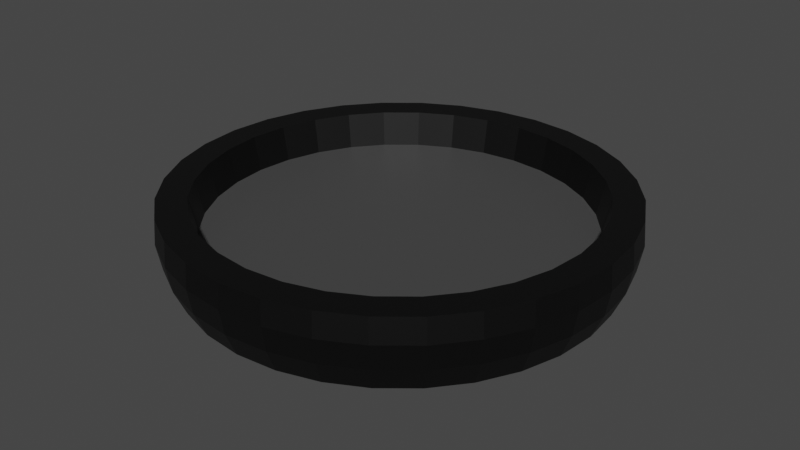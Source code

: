# Source: base.blend  (saved by Blender 3.2.14; exported with 4.5.12 LTS)
import bpy
from mathutils import Matrix  # noqa: F401  (used for matrix-valued properties, if any)

bpy.ops.wm.read_factory_settings(use_empty=True)
scene = bpy.context.scene
scene.name = 'Scene'

# ---- collections
col_collection = bpy.data.collections.new('Collection'); scene.collection.children.link(col_collection)

# ---- materials (node trees are filled in below, after node groups)
mat_material_001 = bpy.data.materials.new('Material.001')
mat_material_001.use_transparent_shadow = False
mat_material_002 = bpy.data.materials.new('Material.002')
mat_material_002.use_transparent_shadow = False

# ---- material node trees
mat_material_001.use_nodes = True; mat_material_001.node_tree.nodes.clear()
_N = mat_material_001.node_tree.nodes; _L = mat_material_001.node_tree.links
n0 = _N.new('ShaderNodeBsdfPrincipled'); n0.name = 'Principled BSDF'; n0.location = (10, 300)
n0.distribution = 'GGX'
n0.subsurface_method = 'RANDOM_WALK_SKIN'
n0.inputs[0].default_value = (0.0, 0.0, 0.0, 1.0)
n0.inputs[3].default_value = 1.45
n0.inputs[27].default_value = (0.0, 0.0, 0.0, 1.0)
n0.inputs[28].default_value = 1.0
n1 = _N.new('ShaderNodeOutputMaterial'); n1.name = 'Material Output'; n1.location = (300, 300)
_L.new(n0.outputs[0], n1.inputs[0])
n1.is_active_output = True
mat_material_002.use_nodes = True; mat_material_002.node_tree.nodes.clear()
_N = mat_material_002.node_tree.nodes; _L = mat_material_002.node_tree.links
n0 = _N.new('ShaderNodeBsdfPrincipled'); n0.name = 'Principled BSDF'; n0.location = (10, 300)
n0.distribution = 'GGX'
n0.subsurface_method = 'RANDOM_WALK_SKIN'
n0.inputs[0].default_value = (0.06072, 0.06072, 0.06072, 1.0)
n0.inputs[3].default_value = 1.45
n0.inputs[27].default_value = (0.0, 0.0, 0.0, 1.0)
n0.inputs[28].default_value = 1.0
n1 = _N.new('ShaderNodeOutputMaterial'); n1.name = 'Material Output'; n1.location = (300, 300)
_L.new(n0.outputs[0], n1.inputs[0])
n1.is_active_output = True

# ---- world
world_world = bpy.data.worlds.new('World'); scene.world = world_world
world_world.use_nodes = True; world_world.node_tree.nodes.clear()
_N = world_world.node_tree.nodes; _L = world_world.node_tree.links
n0 = _N.new('ShaderNodeOutputWorld'); n0.name = 'World Output'; n0.location = (300, 300)
n1 = _N.new('ShaderNodeBackground'); n1.name = 'Background'; n1.location = (10, 300)
n1.inputs[0].default_value = (0.05088, 0.05088, 0.05088, 1.0)
_L.new(n1.outputs[0], n0.inputs[0])
n0.is_active_output = True
world_world.color = (0.05088, 0.05088, 0.05088)
world_world.use_sun_shadow = False
world_world.sun_shadow_jitter_overblur = 0.0

# ---- meshes
me_cylinder = bpy.data.meshes.new('Cylinder')
me_cylinder.from_pydata([(4.875e-09, 2.817, 0.0), (-7.108e-08, 2.604, 1.0), (0.5496, 2.763, 0.0), (0.5081, 2.554, 1.0), (1.078, 2.603, 0.0), (0.9967, 2.406, 1.0), (1.565, 2.343, 0.0), (1.447, 2.165, 1.0), (1.992, 1.992, 0.0), (1.842, 1.842, 1.0), (2.343, 1.565, 0.0), (2.165, 1.447, 1.0), (2.603, 1.078, 0.0), (2.406, 0.9967, 1.0), (2.763, 0.5496, 0.0), (2.554, 0.5081, 1.0), (2.817, -1.277e-07, 0.0), (2.604, -1.208e-07, 1.0), (2.763, -0.5496, 0.0), (2.554, -0.5081, 1.0), (2.603, -1.078, 0.0), (2.406, -0.9967, 1.0), (2.343, -1.565, 0.0), (2.165, -1.447, 1.0), (1.992, -1.992, 0.0), (1.842, -1.842, 1.0), (1.565, -2.343, 0.0), (1.447, -2.165, 1.0), (1.078, -2.603, 0.0), (0.9967, -2.406, 1.0), (0.5496, -2.763, 0.0), (0.5081, -2.554, 1.0), (-2.414e-07, -2.817, 0.0), (-2.401e-07, -2.604, 1.0), (-0.5496, -2.763, 0.0), (-0.5081, -2.554, 1.0), (-1.078, -2.603, 0.0), (-0.9967, -2.406, 1.0), (-1.565, -2.343, 0.0), (-1.447, -2.165, 1.0), (-1.992, -1.992, 0.0), (-1.842, -1.842, 1.0), (-2.343, -1.565, 0.0), (-2.165, -1.447, 1.0), (-2.603, -1.078, 0.0), (-2.406, -0.9967, 1.0), (-2.763, -0.5496, 0.0), (-2.554, -0.5081, 1.0), (-2.817, 2.906e-08, 0.0), (-2.604, 3.577e-08, 1.0), (-2.763, 0.5496, 0.0), (-2.554, 0.5081, 1.0), (-2.603, 1.078, 0.0), (-2.406, 0.9967, 1.0), (-2.343, 1.565, 0.0), (-2.165, 1.447, 1.0), (-1.992, 1.992, 0.0), (-1.842, 1.842, 1.0), (-1.565, 2.343, 0.0), (-1.447, 2.165, 1.0), (-1.078, 2.603, 0.0), (-0.9967, 2.406, 1.0), (-0.5496, 2.763, 0.0), (-0.5081, 2.554, 1.0), (0.5853, 2.942, 1.0), (0.0, 3.0, 1.0), (1.148, 2.772, 1.0), (1.667, 2.494, 1.0), (2.121, 2.121, 1.0), (2.494, 1.667, 1.0), (2.772, 1.148, 1.0), (2.942, 0.5853, 1.0), (3.0, -1.311e-07, 1.0), (2.942, -0.5853, 1.0), (2.772, -1.148, 1.0), (2.494, -1.667, 1.0), (2.121, -2.121, 1.0), (1.667, -2.494, 1.0), (1.148, -2.772, 1.0), (0.5853, -2.942, 1.0), (-2.623e-07, -3.0, 1.0), (-0.5853, -2.942, 1.0), (-1.148, -2.772, 1.0), (-1.667, -2.494, 1.0), (-2.121, -2.121, 1.0), (-2.494, -1.667, 1.0), (-2.772, -1.148, 1.0), (-2.942, -0.5853, 1.0), (-3.0, 3.577e-08, 1.0), (-2.942, 0.5853, 1.0), (-2.772, 1.148, 1.0), (-2.494, 1.667, 1.0), (-2.121, 2.121, 1.0), (-1.667, 2.494, 1.0), (-1.148, 2.772, 1.0), (-0.5853, 2.942, 1.0), (0.4894, 2.46, 0.5354), (-6.949e-08, 2.509, 0.5354), (0.96, 2.318, 0.5354), (1.394, 2.086, 0.5354), (1.774, 1.774, 0.5354), (2.086, 1.394, 0.5354), (2.318, 0.96, 0.5354), (2.46, 0.4894, 0.5354), (2.509, -1.169e-07, 0.5354), (2.46, -0.4894, 0.5354), (2.318, -0.96, 0.5354), (2.086, -1.394, 0.5354), (1.774, -1.774, 0.5354), (1.394, -2.086, 0.5354), (0.96, -2.318, 0.5354), (0.4894, -2.46, 0.5354), (-2.323e-07, -2.509, 0.5354), (-0.4894, -2.46, 0.5354), (-0.96, -2.318, 0.5354), (-1.394, -2.086, 0.5354), (-1.774, -1.774, 0.5354), (-2.086, -1.394, 0.5354), (-2.318, -0.96, 0.5354), (-2.46, -0.4894, 0.5354), (-2.509, 3.391e-08, 0.5354), (-2.46, 0.4894, 0.5354), (-2.318, 0.96, 0.5354), (-2.086, 1.394, 0.5354), (-1.774, 1.774, 0.5354), (-1.394, 2.086, 0.5354), (-0.96, 2.318, 0.5354), (-0.4894, 2.46, 0.5354), (3.591e-09, 2.963, 0.3284), (1.918e-09, 3.025, 0.6716), (0.5902, 2.967, 0.6716), (0.578, 2.906, 0.3284), (1.158, 2.795, 0.6716), (1.134, 2.737, 0.3284), (1.681, 2.515, 0.6716), (1.646, 2.463, 0.3284), (2.139, 2.139, 0.6716), (2.095, 2.095, 0.3284), (2.515, 1.681, 0.6716), (2.463, 1.646, 0.3284), (2.795, 1.158, 0.6716), (2.737, 1.134, 0.3284), (2.967, 0.5902, 0.6716), (2.906, 0.578, 0.3284), (3.025, -1.315e-07, 0.6716), (2.963, -1.303e-07, 0.3284), (2.967, -0.5902, 0.6716), (2.906, -0.578, 0.3284), (2.795, -1.158, 0.6716), (2.737, -1.134, 0.3284), (2.515, -1.681, 0.6716), (2.463, -1.646, 0.3284), (2.139, -2.139, 0.6716), (2.095, -2.095, 0.3284), (1.681, -2.515, 0.6716), (1.646, -2.463, 0.3284), (1.158, -2.795, 0.6716), (1.134, -2.737, 0.3284), (0.5902, -2.967, 0.6716), (0.578, -2.906, 0.3284), (-2.626e-07, -3.025, 0.6716), (-2.554e-07, -2.963, 0.3284), (-0.5902, -2.967, 0.6716), (-0.578, -2.906, 0.3284), (-1.158, -2.795, 0.6716), (-1.134, -2.737, 0.3284), (-1.681, -2.515, 0.6716), (-1.646, -2.463, 0.3284), (-2.139, -2.139, 0.6716), (-2.095, -2.095, 0.3284), (-2.515, -1.681, 0.6716), (-2.463, -1.646, 0.3284), (-2.795, -1.158, 0.6716), (-2.737, -1.134, 0.3284), (-2.967, -0.5902, 0.6716), (-2.906, -0.578, 0.3284), (-3.025, 3.681e-08, 0.6716), (-2.963, 3.451e-08, 0.3284), (-2.967, 0.5902, 0.6716), (-2.906, 0.578, 0.3284), (-2.795, 1.158, 0.6716), (-2.737, 1.134, 0.3284), (-2.515, 1.681, 0.6716), (-2.463, 1.646, 0.3284), (-2.139, 2.139, 0.6716), (-2.095, 2.095, 0.3284), (-1.681, 2.515, 0.6716), (-1.646, 2.463, 0.3284), (-1.158, 2.795, 0.6716), (-1.134, 2.737, 0.3284), (-0.5902, 2.967, 0.6716), (-0.578, 2.906, 0.3284)], [], [(129, 65, 64, 130), (130, 64, 66, 132), (132, 66, 67, 134), (134, 67, 68, 136), (136, 68, 69, 138), (138, 69, 70, 140), (140, 70, 71, 142), (142, 71, 72, 144), (144, 72, 73, 146), (146, 73, 74, 148), (148, 74, 75, 150), (150, 75, 76, 152), (152, 76, 77, 154), (154, 77, 78, 156), (156, 78, 79, 158), (158, 79, 80, 160), (160, 80, 81, 162), (162, 81, 82, 164), (164, 82, 83, 166), (166, 83, 84, 168), (168, 84, 85, 170), (170, 85, 86, 172), (172, 86, 87, 174), (174, 87, 88, 176), (176, 88, 89, 178), (178, 89, 90, 180), (180, 90, 91, 182), (182, 91, 92, 184), (184, 92, 93, 186), (186, 93, 94, 188), (57, 55, 123, 124), (188, 94, 95, 190), (190, 95, 65, 129), (0, 2, 4, 6, 8, 10, 12, 14, 16, 18, 20, 22, 24, 26, 28, 30, 32, 34, 36, 38, 40, 42, 44, 46, 48, 50, 52, 54, 56, 58, 60, 62), (1, 3, 64, 65), (3, 5, 66, 64), (5, 7, 67, 66), (7, 9, 68, 67), (9, 11, 69, 68), (11, 13, 70, 69), (13, 15, 71, 70), (15, 17, 72, 71), (17, 19, 73, 72), (19, 21, 74, 73), (21, 23, 75, 74), (23, 25, 76, 75), (25, 27, 77, 76), (27, 29, 78, 77), (29, 31, 79, 78), (31, 33, 80, 79), (33, 35, 81, 80), (35, 37, 82, 81), (37, 39, 83, 82), (39, 41, 84, 83), (41, 43, 85, 84), (43, 45, 86, 85), (45, 47, 87, 86), (47, 49, 88, 87), (49, 51, 89, 88), (51, 53, 90, 89), (53, 55, 91, 90), (55, 57, 92, 91), (57, 59, 93, 92), (59, 61, 94, 93), (61, 63, 95, 94), (63, 1, 65, 95), (96, 97, 127, 126, 125, 124, 123, 122, 121, 120, 119, 118, 117, 116, 115, 114, 113, 112, 111, 110, 109, 108, 107, 106, 105, 104, 103, 102, 101, 100, 99, 98), (31, 29, 110, 111), (5, 3, 96, 98), (59, 57, 124, 125), (33, 31, 111, 112), (7, 5, 98, 99), (61, 59, 125, 126), (35, 33, 112, 113), (9, 7, 99, 100), (63, 61, 126, 127), (37, 35, 113, 114), (11, 9, 100, 101), (1, 63, 127, 97), (39, 37, 114, 115), (13, 11, 101, 102), (41, 39, 115, 116), (15, 13, 102, 103), (43, 41, 116, 117), (17, 15, 103, 104), (45, 43, 117, 118), (19, 17, 104, 105), (47, 45, 118, 119), (21, 19, 105, 106), (49, 47, 119, 120), (23, 21, 106, 107), (51, 49, 120, 121), (25, 23, 107, 108), (53, 51, 121, 122), (27, 25, 108, 109), (55, 53, 122, 123), (29, 27, 109, 110), (3, 1, 97, 96), (62, 191, 128, 0), (191, 190, 129, 128), (60, 189, 191, 62), (189, 188, 190, 191), (58, 187, 189, 60), (187, 186, 188, 189), (56, 185, 187, 58), (185, 184, 186, 187), (54, 183, 185, 56), (183, 182, 184, 185), (52, 181, 183, 54), (181, 180, 182, 183), (50, 179, 181, 52), (179, 178, 180, 181), (48, 177, 179, 50), (177, 176, 178, 179), (46, 175, 177, 48), (175, 174, 176, 177), (44, 173, 175, 46), (173, 172, 174, 175), (42, 171, 173, 44), (171, 170, 172, 173), (40, 169, 171, 42), (169, 168, 170, 171), (38, 167, 169, 40), (167, 166, 168, 169), (36, 165, 167, 38), (165, 164, 166, 167), (34, 163, 165, 36), (163, 162, 164, 165), (32, 161, 163, 34), (161, 160, 162, 163), (30, 159, 161, 32), (159, 158, 160, 161), (28, 157, 159, 30), (157, 156, 158, 159), (26, 155, 157, 28), (155, 154, 156, 157), (24, 153, 155, 26), (153, 152, 154, 155), (22, 151, 153, 24), (151, 150, 152, 153), (20, 149, 151, 22), (149, 148, 150, 151), (18, 147, 149, 20), (147, 146, 148, 149), (16, 145, 147, 18), (145, 144, 146, 147), (14, 143, 145, 16), (143, 142, 144, 145), (12, 141, 143, 14), (141, 140, 142, 143), (10, 139, 141, 12), (139, 138, 140, 141), (8, 137, 139, 10), (137, 136, 138, 139), (6, 135, 137, 8), (135, 134, 136, 137), (4, 133, 135, 6), (133, 132, 134, 135), (2, 131, 133, 4), (131, 130, 132, 133), (0, 128, 131, 2), (128, 129, 130, 131)])
me_cylinder.polygons.foreach_set('material_index', [0, 0, 0, 0, 0, 0, 0, 0, 0, 0, 0, 0, 0, 0, 0, 0, 0, 0, 0, 0, 0, 0, 0, 0, 0, 0, 0, 0, 0, 0, 0, 0, 0, 0, 0, 0, 0, 0, 0, 0, 0, 0, 0, 0, 0, 0, 0, 0, 0, 0, 0, 0, 0, 0, 0, 0, 0, 0, 0, 0, 0, 0, 0, 0, 0, 0, 1, 0, 0, 0, 0, 0, 0, 0, 0, 0, 0, 0, 0, 0, 0, 0, 0, 0, 0, 0, 0, 0, 0, 0, 0, 0, 0, 0, 0, 0, 0, 0, 0, 0, 0, 0, 0, 0, 0, 0, 0, 0, 0, 0, 0, 0, 0, 0, 0, 0, 0, 0, 0, 0, 0, 0, 0, 0, 0, 0, 0, 0, 0, 0, 0, 0, 0, 0, 0, 0, 0, 0, 0, 0, 0, 0, 0, 0, 0, 0, 0, 0, 0, 0, 0, 0, 0, 0, 0, 0, 0, 0, 0, 0, 0, 0])
_uv = me_cylinder.uv_layers.new(name='UVMap')
_uv.uv.foreach_set('vector', [1.0, 0.8333, 1.0, 1.0, 0.9688, 1.0, 0.9688, 0.8333, 0.9688, 0.8333, 0.9688, 1.0, 0.9375, 1.0, 0.9375, 0.8333, 0.9375, 0.8333, 0.9375, 1.0, 0.9062, 1.0, 0.9062, 0.8333, 0.9062, 0.8333, 0.9062, 1.0, 0.875, 1.0, 0.875, 0.8333, 0.875, 0.8333, 0.875, 1.0, 0.8438, 1.0, 0.8437, 0.8333, 0.8437, 0.8333, 0.8438, 1.0, 0.8125, 1.0, 0.8125, 0.8333, 0.8125, 0.8333, 0.8125, 1.0, 0.7812, 1.0, 0.7812, 0.8333, 0.7812, 0.8333, 0.7812, 1.0, 0.75, 1.0, 0.75, 0.8333, 0.75, 0.8333, 0.75, 1.0, 0.7188, 1.0, 0.7188, 0.8333, 0.7188, 0.8333, 0.7188, 1.0, 0.6875, 1.0, 0.6875, 0.8333, 0.6875, 0.8333, 0.6875, 1.0, 0.6562, 1.0, 0.6562, 0.8333, 0.6562, 0.8333, 0.6562, 1.0, 0.625, 1.0, 0.625, 0.8333, 0.625, 0.8333, 0.625, 1.0, 0.5938, 1.0, 0.5938, 0.8333, 0.5938, 0.8333, 0.5938, 1.0, 0.5625, 1.0, 0.5625, 0.8333, 0.5625, 0.8333, 0.5625, 1.0, 0.5312, 1.0, 0.5312, 0.8333, 0.5312, 0.8333, 0.5312, 1.0, 0.5, 1.0, 0.5, 0.8333, 0.5, 0.8333, 0.5, 1.0, 0.4688, 1.0, 0.4687, 0.8333, 0.4687, 0.8333, 0.4688, 1.0, 0.4375, 1.0, 0.4375, 0.8333, 0.4375, 0.8333, 0.4375, 1.0, 0.4062, 1.0, 0.4062, 0.8333, 0.4062, 0.8333, 0.4062, 1.0, 0.375, 1.0, 0.375, 0.8333, 0.375, 0.8333, 0.375, 1.0, 0.3438, 1.0, 0.3438, 0.8333, 0.3438, 0.8333, 0.3438, 1.0, 0.3125, 1.0, 0.3125, 0.8333, 0.3125, 0.8333, 0.3125, 1.0, 0.2812, 1.0, 0.2812, 0.8333, 0.2812, 0.8333, 0.2812, 1.0, 0.25, 1.0, 0.25, 0.8333, 0.25, 0.8333, 0.25, 1.0, 0.2188, 1.0, 0.2188, 0.8333, 0.2188, 0.8333, 0.2188, 1.0, 0.1875, 1.0, 0.1875, 0.8333, 0.1875, 0.8333, 0.1875, 1.0, 0.1562, 1.0, 0.1562, 0.8333, 0.1562, 0.8333, 0.1562, 1.0, 0.125, 1.0, 0.125, 0.8333, 0.125, 0.8333, 0.125, 1.0, 0.09375, 1.0, 0.09375, 0.8333, 0.09375, 0.8333, 0.09375, 1.0, 0.0625, 1.0, 0.0625, 0.8333, 0.1027, 0.3973, 0.07676, 0.3658, 0.07676, 0.3658, 0.1027, 0.3973, 0.0625, 0.8333, 0.0625, 1.0, 0.03125, 1.0, 0.03125, 0.8333, 0.03125, 0.8333, 0.03125, 1.0, 0.0, 1.0, 0.0, 0.8333, 0.75, 0.49, 0.7968, 0.4854, 0.8418, 0.4717, 0.8833, 0.4496, 0.9197, 0.4197, 0.9496, 0.3833, 0.9717, 0.3418, 0.9854, 0.2968, 0.99, 0.25, 0.9854, 0.2032, 0.9717, 0.1582, 0.9496, 0.1167, 0.9197, 0.08029, 0.8833, 0.05045, 0.8418, 0.02827, 0.7968, 0.01461, 0.75, 0.01, 0.7032, 0.01461, 0.6582, 0.02827, 0.6167, 0.05045, 0.5803, 0.08029, 0.5504, 0.1167, 0.5283, 0.1582, 0.5146, 0.2032, 0.51, 0.25, 0.5146, 0.2968, 0.5283, 0.3418, 0.5504, 0.3833, 0.5803, 0.4197, 0.6167, 0.4496, 0.6582, 0.4717, 0.7032, 0.4854, 0.25, 0.4584, 0.2906, 0.4543, 0.2968, 0.4854, 0.25, 0.49, 0.2906, 0.4543, 0.3297, 0.4425, 0.3418, 0.4717, 0.2968, 0.4854, 0.3297, 0.4425, 0.3658, 0.4232, 0.3833, 0.4496, 0.3418, 0.4717, 0.3658, 0.4232, 0.3973, 0.3973, 0.4197, 0.4197, 0.3833, 0.4496, 0.3973, 0.3973, 0.4232, 0.3658, 0.4496, 0.3833, 0.4197, 0.4197, 0.4232, 0.3658, 0.4425, 0.3297, 0.4717, 0.3418, 0.4496, 0.3833, 0.4425, 0.3297, 0.4543, 0.2906, 0.4854, 0.2968, 0.4717, 0.3418, 0.4543, 0.2906, 0.4584, 0.25, 0.49, 0.25, 0.4854, 0.2968, 0.4584, 0.25, 0.4543, 0.2094, 0.4854, 0.2032, 0.49, 0.25, 0.4543, 0.2094, 0.4425, 0.1703, 0.4717, 0.1582, 0.4854, 0.2032, 0.4425, 0.1703, 0.4232, 0.1342, 0.4496, 0.1167, 0.4717, 0.1582, 0.4232, 0.1342, 0.3973, 0.1027, 0.4197, 0.08029, 0.4496, 0.1167, 0.3973, 0.1027, 0.3658, 0.07676, 0.3833, 0.05045, 0.4197, 0.08029, 0.3658, 0.07676, 0.3297, 0.05751, 0.3418, 0.02827, 0.3833, 0.05045, 0.3297, 0.05751, 0.2906, 0.04565, 0.2968, 0.01461, 0.3418, 0.02827, 0.2906, 0.04565, 0.25, 0.04165, 0.25, 0.01, 0.2968, 0.01461, 0.25, 0.04165, 0.2094, 0.04565, 0.2032, 0.01461, 0.25, 0.01, 0.2094, 0.04565, 0.1703, 0.05751, 0.1582, 0.02827, 0.2032, 0.01461, 0.1703, 0.05751, 0.1342, 0.07676, 0.1167, 0.05045, 0.1582, 0.02827, 0.1342, 0.07676, 0.1027, 0.1027, 0.08029, 0.08029, 0.1167, 0.05045, 0.1027, 0.1027, 0.07676, 0.1342, 0.05045, 0.1167, 0.08029, 0.08029, 0.07676, 0.1342, 0.05751, 0.1703, 0.02827, 0.1582, 0.05045, 0.1167, 0.05751, 0.1703, 0.04565, 0.2094, 0.01461, 0.2032, 0.02827, 0.1582, 0.04565, 0.2094, 0.04165, 0.25, 0.01, 0.25, 0.01461, 0.2032, 0.04165, 0.25, 0.04565, 0.2906, 0.01461, 0.2968, 0.01, 0.25, 0.04565, 0.2906, 0.05751, 0.3297, 0.02827, 0.3418, 0.01461, 0.2968, 0.05751, 0.3297, 0.07676, 0.3658, 0.05045, 0.3833, 0.02827, 0.3418, 0.07676, 0.3658, 0.1027, 0.3973, 0.08029, 0.4197, 0.05045, 0.3833, 0.1027, 0.3973, 0.1342, 0.4232, 0.1167, 0.4496, 0.08029, 0.4197, 0.1342, 0.4232, 0.1703, 0.4425, 0.1582, 0.4717, 0.1167, 0.4496, 0.1703, 0.4425, 0.2094, 0.4543, 0.2032, 0.4854, 0.1582, 0.4717, 0.2094, 0.4543, 0.25, 0.4584, 0.25, 0.49, 0.2032, 0.4854, 0.2906, 0.4543, 0.25, 0.4584, 0.2094, 0.4543, 0.1703, 0.4425, 0.1342, 0.4232, 0.1027, 0.3973, 0.07676, 0.3658, 0.05751, 0.3297, 0.04565, 0.2906, 0.04165, 0.25, 0.04565, 0.2094, 0.05751, 0.1703, 0.07676, 0.1342, 0.1027, 0.1027, 0.1342, 0.07676, 0.1703, 0.05751, 0.2094, 0.04565, 0.25, 0.04165, 0.2906, 0.04565, 0.3297, 0.05751, 0.3658, 0.07676, 0.3973, 0.1027, 0.4232, 0.1342, 0.4425, 0.1703, 0.4543, 0.2094, 0.4584, 0.25, 0.4543, 0.2906, 0.4425, 0.3297, 0.4232, 0.3658, 0.3973, 0.3973, 0.3658, 0.4232, 0.3297, 0.4425, 0.2906, 0.04565, 0.3297, 0.05751, 0.3297, 0.05751, 0.2906, 0.04565, 0.3297, 0.4425, 0.2906, 0.4543, 0.2906, 0.4543, 0.3297, 0.4425, 0.1342, 0.4232, 0.1027, 0.3973, 0.1027, 0.3973, 0.1342, 0.4232, 0.25, 0.04165, 0.2906, 0.04565, 0.2906, 0.04565, 0.25, 0.04165, 0.3658, 0.4232, 0.3297, 0.4425, 0.3297, 0.4425, 0.3658, 0.4232, 0.1703, 0.4425, 0.1342, 0.4232, 0.1342, 0.4232, 0.1703, 0.4425, 0.2094, 0.04565, 0.25, 0.04165, 0.25, 0.04165, 0.2094, 0.04565, 0.3973, 0.3973, 0.3658, 0.4232, 0.3658, 0.4232, 0.3973, 0.3973, 0.2094, 0.4543, 0.1703, 0.4425, 0.1703, 0.4425, 0.2094, 0.4543, 0.1703, 0.05751, 0.2094, 0.04565, 0.2094, 0.04565, 0.1703, 0.05751, 0.4232, 0.3658, 0.3973, 0.3973, 0.3973, 0.3973, 0.4232, 0.3658, 0.25, 0.4584, 0.2094, 0.4543, 0.2094, 0.4543, 0.25, 0.4584, 0.1342, 0.07676, 0.1703, 0.05751, 0.1703, 0.05751, 0.1342, 0.07676, 0.4425, 0.3297, 0.4232, 0.3658, 0.4232, 0.3658, 0.4425, 0.3297, 0.1027, 0.1027, 0.1342, 0.07676, 0.1342, 0.07676, 0.1027, 0.1027, 0.4543, 0.2906, 0.4425, 0.3297, 0.4425, 0.3297, 0.4543, 0.2906, 0.07676, 0.1342, 0.1027, 0.1027, 0.1027, 0.1027, 0.07676, 0.1342, 0.4584, 0.25, 0.4543, 0.2906, 0.4543, 0.2906, 0.4584, 0.25, 0.05751, 0.1703, 0.07676, 0.1342, 0.07676, 0.1342, 0.05751, 0.1703, 0.4543, 0.2094, 0.4584, 0.25, 0.4584, 0.25, 0.4543, 0.2094, 0.04565, 0.2094, 0.05751, 0.1703, 0.05751, 0.1703, 0.04565, 0.2094, 0.4425, 0.1703, 0.4543, 0.2094, 0.4543, 0.2094, 0.4425, 0.1703, 0.04165, 0.25, 0.04565, 0.2094, 0.04565, 0.2094, 0.04165, 0.25, 0.4232, 0.1342, 0.4425, 0.1703, 0.4425, 0.1703, 0.4232, 0.1342, 0.04565, 0.2906, 0.04165, 0.25, 0.04165, 0.25, 0.04565, 0.2906, 0.3973, 0.1027, 0.4232, 0.1342, 0.4232, 0.1342, 0.3973, 0.1027, 0.05751, 0.3297, 0.04565, 0.2906, 0.04565, 0.2906, 0.05751, 0.3297, 0.3658, 0.07676, 0.3973, 0.1027, 0.3973, 0.1027, 0.3658, 0.07676, 0.07676, 0.3658, 0.05751, 0.3297, 0.05751, 0.3297, 0.07676, 0.3658, 0.3297, 0.05751, 0.3658, 0.07676, 0.3658, 0.07676, 0.3297, 0.05751, 0.2906, 0.4543, 0.25, 0.4584, 0.25, 0.4584, 0.2906, 0.4543, 0.03125, 0.5, 0.03125, 0.6667, 0.0, 0.6667, 0.0, 0.5, 0.03125, 0.6667, 0.03125, 0.8333, 0.0, 0.8333, 0.0, 0.6667, 0.0625, 0.5, 0.0625, 0.6667, 0.03125, 0.6667, 0.03125, 0.5, 0.0625, 0.6667, 0.0625, 0.8333, 0.03125, 0.8333, 0.03125, 0.6667, 0.09375, 0.5, 0.09375, 0.6667, 0.0625, 0.6667, 0.0625, 0.5, 0.09375, 0.6667, 0.09375, 0.8333, 0.0625, 0.8333, 0.0625, 0.6667, 0.125, 0.5, 0.125, 0.6667, 0.09375, 0.6667, 0.09375, 0.5, 0.125, 0.6667, 0.125, 0.8333, 0.09375, 0.8333, 0.09375, 0.6667, 0.1562, 0.5, 0.1562, 0.6667, 0.125, 0.6667, 0.125, 0.5, 0.1562, 0.6667, 0.1562, 0.8333, 0.125, 0.8333, 0.125, 0.6667, 0.1875, 0.5, 0.1875, 0.6667, 0.1562, 0.6667, 0.1562, 0.5, 0.1875, 0.6667, 0.1875, 0.8333, 0.1562, 0.8333, 0.1562, 0.6667, 0.2188, 0.5, 0.2188, 0.6667, 0.1875, 0.6667, 0.1875, 0.5, 0.2188, 0.6667, 0.2188, 0.8333, 0.1875, 0.8333, 0.1875, 0.6667, 0.25, 0.5, 0.25, 0.6667, 0.2188, 0.6667, 0.2188, 0.5, 0.25, 0.6667, 0.25, 0.8333, 0.2188, 0.8333, 0.2188, 0.6667, 0.2812, 0.5, 0.2812, 0.6667, 0.25, 0.6667, 0.25, 0.5, 0.2812, 0.6667, 0.2812, 0.8333, 0.25, 0.8333, 0.25, 0.6667, 0.3125, 0.5, 0.3125, 0.6667, 0.2812, 0.6667, 0.2812, 0.5, 0.3125, 0.6667, 0.3125, 0.8333, 0.2812, 0.8333, 0.2812, 0.6667, 0.3438, 0.5, 0.3438, 0.6667, 0.3125, 0.6667, 0.3125, 0.5, 0.3438, 0.6667, 0.3438, 0.8333, 0.3125, 0.8333, 0.3125, 0.6667, 0.375, 0.5, 0.375, 0.6667, 0.3438, 0.6667, 0.3438, 0.5, 0.375, 0.6667, 0.375, 0.8333, 0.3438, 0.8333, 0.3438, 0.6667, 0.4062, 0.5, 0.4062, 0.6667, 0.375, 0.6667, 0.375, 0.5, 0.4062, 0.6667, 0.4062, 0.8333, 0.375, 0.8333, 0.375, 0.6667, 0.4375, 0.5, 0.4375, 0.6667, 0.4062, 0.6667, 0.4062, 0.5, 0.4375, 0.6667, 0.4375, 0.8333, 0.4062, 0.8333, 0.4062, 0.6667, 0.4688, 0.5, 0.4688, 0.6667, 0.4375, 0.6667, 0.4375, 0.5, 0.4688, 0.6667, 0.4687, 0.8333, 0.4375, 0.8333, 0.4375, 0.6667, 0.5, 0.5, 0.5, 0.6667, 0.4688, 0.6667, 0.4688, 0.5, 0.5, 0.6667, 0.5, 0.8333, 0.4687, 0.8333, 0.4688, 0.6667, 0.5312, 0.5, 0.5312, 0.6667, 0.5, 0.6667, 0.5, 0.5, 0.5312, 0.6667, 0.5312, 0.8333, 0.5, 0.8333, 0.5, 0.6667, 0.5625, 0.5, 0.5625, 0.6667, 0.5312, 0.6667, 0.5312, 0.5, 0.5625, 0.6667, 0.5625, 0.8333, 0.5312, 0.8333, 0.5312, 0.6667, 0.5938, 0.5, 0.5938, 0.6667, 0.5625, 0.6667, 0.5625, 0.5, 0.5938, 0.6667, 0.5938, 0.8333, 0.5625, 0.8333, 0.5625, 0.6667, 0.625, 0.5, 0.625, 0.6667, 0.5938, 0.6667, 0.5938, 0.5, 0.625, 0.6667, 0.625, 0.8333, 0.5938, 0.8333, 0.5938, 0.6667, 0.6562, 0.5, 0.6562, 0.6667, 0.625, 0.6667, 0.625, 0.5, 0.6562, 0.6667, 0.6562, 0.8333, 0.625, 0.8333, 0.625, 0.6667, 0.6875, 0.5, 0.6875, 0.6667, 0.6562, 0.6667, 0.6562, 0.5, 0.6875, 0.6667, 0.6875, 0.8333, 0.6562, 0.8333, 0.6562, 0.6667, 0.7188, 0.5, 0.7188, 0.6667, 0.6875, 0.6667, 0.6875, 0.5, 0.7188, 0.6667, 0.7188, 0.8333, 0.6875, 0.8333, 0.6875, 0.6667, 0.75, 0.5, 0.75, 0.6667, 0.7188, 0.6667, 0.7188, 0.5, 0.75, 0.6667, 0.75, 0.8333, 0.7188, 0.8333, 0.7188, 0.6667, 0.7812, 0.5, 0.7812, 0.6667, 0.75, 0.6667, 0.75, 0.5, 0.7812, 0.6667, 0.7812, 0.8333, 0.75, 0.8333, 0.75, 0.6667, 0.8125, 0.5, 0.8125, 0.6667, 0.7812, 0.6667, 0.7812, 0.5, 0.8125, 0.6667, 0.8125, 0.8333, 0.7812, 0.8333, 0.7812, 0.6667, 0.8438, 0.5, 0.8438, 0.6667, 0.8125, 0.6667, 0.8125, 0.5, 0.8438, 0.6667, 0.8437, 0.8333, 0.8125, 0.8333, 0.8125, 0.6667, 0.875, 0.5, 0.875, 0.6667, 0.8438, 0.6667, 0.8438, 0.5, 0.875, 0.6667, 0.875, 0.8333, 0.8437, 0.8333, 0.8438, 0.6667, 0.9062, 0.5, 0.9062, 0.6667, 0.875, 0.6667, 0.875, 0.5, 0.9062, 0.6667, 0.9062, 0.8333, 0.875, 0.8333, 0.875, 0.6667, 0.9375, 0.5, 0.9375, 0.6667, 0.9062, 0.6667, 0.9062, 0.5, 0.9375, 0.6667, 0.9375, 0.8333, 0.9062, 0.8333, 0.9062, 0.6667, 0.9688, 0.5, 0.9688, 0.6667, 0.9375, 0.6667, 0.9375, 0.5, 0.9688, 0.6667, 0.9688, 0.8333, 0.9375, 0.8333, 0.9375, 0.6667, 1.0, 0.5, 1.0, 0.6667, 0.9688, 0.6667, 0.9688, 0.5, 1.0, 0.6667, 1.0, 0.8333, 0.9688, 0.8333, 0.9688, 0.6667])
me_cylinder.materials.append(mat_material_001)
me_cylinder.materials.append(mat_material_002)
me_cylinder.update()

# ---- objects
ob_cylinder = bpy.data.objects.new('Cylinder', me_cylinder)

# ---- transforms, parenting, visibility, modifiers, constraints
ob_cylinder.location = (0.0, 0.0, 0.0)

# ---- collection membership
col_collection.objects.link(ob_cylinder)

# ---- scene / render settings (as saved in the file)
scene.frame_start = 1; scene.frame_end = 250; scene.frame_set(1)
scene.render.engine = 'BLENDER_EEVEE_NEXT'
scene.cycles.sampling_pattern = 'TABULATED_SOBOL'
scene.cycles.use_light_tree = False
scene.view_settings.view_transform = 'Filmic'
bpy.context.view_layer.update()

# ---- added for rendering (the .blend has no active camera and no usable light): camera, sun
cam_auto = bpy.data.cameras.new('AutoCamera')
cam_auto.lens = 50.0
cam_auto.sensor_width = 36.0
cam_auto.clip_end = 1000.0
ob_auto_camera = bpy.data.objects.new('AutoCamera', cam_auto)
scene.collection.objects.link(ob_auto_camera)
ob_auto_camera.location = (7.97084, -9.56501, 6.87667)
ob_auto_camera.rotation_euler = (1.09748, -7.21219e-08, 0.694738)
scene.camera = ob_auto_camera
light_auto_sun = bpy.data.lights.new('AutoSun', 'SUN')
light_auto_sun.energy = 3.0
light_auto_sun.angle = 0.0523599
ob_auto_sun = bpy.data.objects.new('AutoSun', light_auto_sun)
scene.collection.objects.link(ob_auto_sun)
ob_auto_sun.rotation_euler = (0.872665, 0.174533, 0.523599)
bpy.context.view_layer.update()
